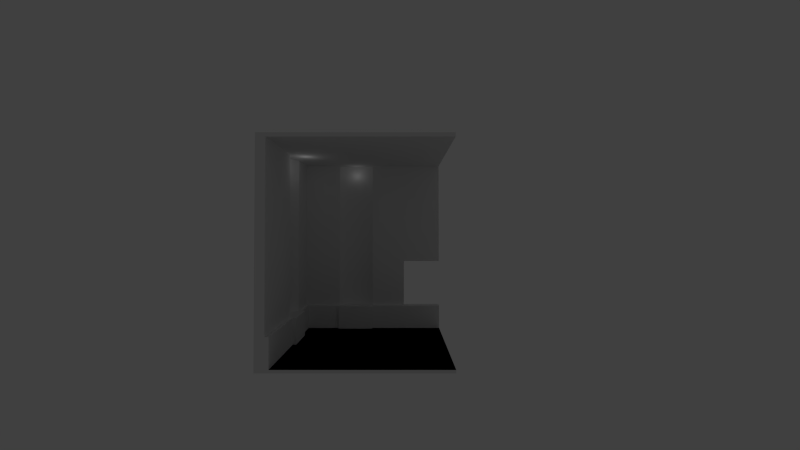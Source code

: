 # Source: poolroom.blend  (saved by Blender 2.64.0; exported with 4.5.12 LTS)
import bpy
from mathutils import Matrix  # noqa: F401  (used for matrix-valued properties, if any)

bpy.ops.wm.read_factory_settings(use_empty=True)
scene = bpy.context.scene
scene.name = 'Scene'

# ---- collections
col_collection_1 = bpy.data.collections.new('Collection 1'); scene.collection.children.link(col_collection_1)

# ---- materials (node trees are filled in below, after node groups)
mat_wall = bpy.data.materials.new('wall')
mat_wall.alpha_threshold = 0.0
mat_wall.use_transparent_shadow = False
mat_wall.roughness = 0.5
mat_wall.specular_intensity = 0.2288
mat_wall.line_color = (0.0, 0.0, 0.0, 1.0)
mat_tiles = bpy.data.materials.new('tiles')
mat_tiles.alpha_threshold = 0.0
mat_tiles.use_transparent_shadow = False
mat_tiles.roughness = 0.5
mat_tiles.line_color = (0.0, 0.0, 0.0, 1.0)

# ---- material node trees

# ---- world
world_world = bpy.data.worlds.new('World'); scene.world = world_world
world_world.color = (0.05088, 0.05088, 0.05088)
world_world.use_sun_shadow = False
world_world.sun_shadow_jitter_overblur = 0.0
world_world.cycles.sampling_method = 'MANUAL'
world_world.cycles.sample_map_resolution = 256
world_world.light_settings.ao_factor = 0.625

# ---- cameras
cam_camera = bpy.data.cameras.new('Camera')
cam_camera.clip_end = 845.4
cam_camera.lens = 17.0
cam_camera.sensor_width = 32.0
cam_camera.sensor_height = 18.0
cam_camera.dof.focus_distance = 0.0
cam_camera.dof.aperture_fstop = 128.0

# ---- lights
light_point_001 = bpy.data.lights.new('Point.001', 'POINT')
light_point_001.transmission_factor = 0.0
light_point_001.energy = 250.0
light_point_001.shadow_buffer_clip_start = 0.5
light_point_001.shadow_soft_size = 1.0
light_point_001.shadow_maximum_resolution = 0.006
light_point_001.use_absolute_resolution = True
light_point_001.cycles.use_multiple_importance_sampling = False
light_point = bpy.data.lights.new('Point', 'POINT')
light_point.transmission_factor = 0.0
light_point.energy = 700.0
light_point.shadow_buffer_clip_start = 0.5
light_point.shadow_soft_size = 1.0
light_point.shadow_maximum_resolution = 0.006
light_point.use_absolute_resolution = True
light_point.cycles.use_multiple_importance_sampling = False

# ---- meshes
me_id46_001 = bpy.data.meshes.new('ID46.001')
me_id46_001.from_pydata([(-132.9, 173.2, 29.53), (-132.9, 169.3, 0.0), (-132.9, 169.3, 29.53), (-132.9, 173.2, 0.0), (-132.9, 173.2, 29.53), (-173.2, 173.2, 0.0), (-132.9, 173.2, 0.0), (-173.2, 173.2, 29.53), (-132.9, 173.2, 0.0), (-173.2, 132.9, 0.0), (-173.2, 173.2, 0.0), (-169.3, 132.9, 0.0), (-132.9, 132.9, 0.0), (-132.9, 169.3, 0.0), (-132.9, 169.3, 0.0), (-132.9, 173.2, 0.0), (-132.9, 132.9, 0.0), (-169.3, 132.9, 0.0), (-173.2, 132.9, 0.0), (-173.2, 173.2, 0.0), (-88.58, 169.3, 29.53), (-132.9, 169.3, 0.0), (-88.58, 169.3, 0.0), (-132.9, 169.3, 29.53), (-173.2, 173.2, 0.0), (-173.2, 132.9, 29.53), (-173.2, 132.9, 0.0), (-173.2, 173.2, 29.53), (-88.58, 169.3, 0.0), (-88.58, 132.9, 0.0), (-88.58, 132.9, 0.0), (-88.58, 169.3, 0.0), (-169.3, 88.58, 0.0), (-132.9, 88.58, 0.0), (-132.9, 88.58, 0.0), (-169.3, 88.58, 0.0), (-173.2, 132.9, 29.53), (-169.3, 132.9, 0.0), (-173.2, 132.9, 0.0), (-169.3, 132.9, 29.53), (-88.58, 173.2, 0.0), (-88.58, 169.3, 29.53), (-88.58, 169.3, 0.0), (-88.58, 173.2, 29.53), (-88.58, 88.58, 0.0), (-88.58, 88.58, 0.0), (-44.29, 173.2, 0.0), (-88.58, 173.2, 0.0), (-44.29, 132.9, 0.0), (-44.29, 132.9, 0.0), (-44.29, 173.2, 0.0), (-88.58, 173.2, 0.0), (-173.2, 88.58, 0.0), (-132.9, 44.29, 0.0), (-173.2, 44.29, 0.0), (-132.9, 44.29, 0.0), (-173.2, 88.58, 0.0), (-173.2, 44.29, 0.0), (-169.3, 132.9, 0.0), (-169.3, 88.58, 30.0), (-169.3, 88.58, 0.0), (-169.3, 132.9, 30.0), (-169.3, 132.9, 29.53), (0.0, 173.2, 29.53), (-44.29, 173.2, 0.0), (0.0, 173.2, 0.0), (-88.58, 173.2, 0.0), (-46.75, 173.2, 29.53), (-88.58, 173.2, 29.53), (-88.58, 44.29, 0.0), (-88.58, 44.29, 0.0), (-44.29, 88.58, 0.0), (-44.29, 88.58, 0.0), (0.0, 173.2, 0.0), (0.0, 132.9, 0.0), (0.0, 132.9, 0.0), (0.0, 173.2, 0.0), (-132.9, 0.0, 0.0), (-173.2, 0.0, 0.0), (-132.9, 0.0, 0.0), (-173.2, 0.0, 0.0), (-173.2, 88.58, 0.0), (-173.2, 44.29, 30.0), (-173.2, 44.29, 0.0), (-173.2, 88.58, 30.0), (-169.3, 88.58, 30.0), (-173.2, 88.58, 0.0), (-169.3, 88.58, 0.0), (-173.2, 88.58, 30.0), (-88.58, 0.0, 0.0), (-88.58, 0.0, 0.0), (-44.29, 44.29, 0.0), (-44.29, 44.29, 0.0), (0.0, 88.58, 0.0), (0.0, 88.58, 0.0), (-173.2, 44.29, 0.0), (-173.2, 0.0, 30.0), (-173.2, 0.0, 0.0), (-173.2, 44.29, 30.0), (-44.29, 0.0, 0.0), (-44.29, 0.0, 0.0), (0.0, 44.29, 0.0), (0.0, 44.29, 0.0), (0.0, 0.0, 0.0), (0.0, 0.0, 0.0), (-114.7, 184.8, 216.1), (-118.6, 184.1, 29.53), (-114.7, 184.8, 29.53), (-118.6, 184.1, 216.1), (-129.6, 179.5, 216.1), (-88.58, 88.58, 216.1), (-132.9, 177.2, 216.1), (-126.2, 181.5, 216.1), (-122.5, 183.0, 216.1), (-118.6, 184.1, 216.1), (-114.7, 184.8, 216.1), (-110.7, 185.0, 216.1), (-106.7, 184.8, 216.1), (-102.8, 184.1, 216.1), (-98.98, 183.0, 216.1), (-95.3, 181.5, 216.1), (-91.82, 179.5, 216.1), (-88.58, 177.2, 216.1), (-122.5, 183.0, 29.53), (-122.5, 183.0, 216.1), (-110.7, 185.0, 216.1), (-110.7, 185.0, 29.53), (0.0, 177.2, 216.1), (-177.2, 177.2, 216.1), (-129.6, 179.5, 216.1), (-132.9, 177.2, 29.53), (-129.6, 179.5, 29.53), (-132.9, 177.2, 216.1), (-126.2, 181.5, 216.1), (-126.2, 181.5, 29.53), (-106.7, 184.8, 216.1), (-106.7, 184.8, 29.53), (-102.8, 184.1, 216.1), (-102.8, 184.1, 29.53), (-98.98, 183.0, 216.1), (-98.98, 183.0, 29.53), (-95.3, 181.5, 216.1), (-95.3, 181.5, 29.53), (-91.82, 179.5, 216.1), (-91.82, 179.5, 29.53), (-88.58, 177.2, 216.1), (-88.58, 177.2, 29.53), (0.0, 0.0, 216.1), (-177.2, 132.9, 216.1), (-177.2, 0.0, 216.1), (-184.8, 114.7, 216.1), (-184.8, 106.7, 216.1), (-185.0, 110.7, 216.1), (-184.1, 118.6, 216.1), (-184.1, 102.8, 216.1), (-183.0, 122.5, 216.1), (-183.0, 98.98, 216.1), (-181.5, 126.2, 216.1), (-181.5, 95.3, 216.1), (-179.5, 129.6, 216.1), (-179.5, 91.82, 216.1), (-177.2, 88.58, 216.1), (-177.2, 44.29, 216.1), (-173.2, 0.0, 30.0), (-177.2, 44.29, 30.0), (-177.2, 0.0, 30.0), (-173.2, 44.29, 30.0), (0.0, 187.0, 88.58), (-46.75, 177.2, 88.58), (-46.75, 187.0, 88.58), (0.0, 177.2, 88.58), (0.0, 187.0, 29.53), (0.0, 187.0, -3.15), (-46.75, 187.0, 29.53), (-187.0, 187.0, -3.15), (-187.0, 187.0, 220.1), (-46.75, 187.0, 88.58), (0.0, 187.0, 88.58), (0.0, 187.0, 220.1), (0.0, 187.0, 220.1), (0.0, 177.2, 216.1), (0.0, 177.2, 220.1), (0.0, 177.2, 88.58), (0.0, 187.0, 88.58), (-46.75, 187.0, 29.53), (-46.75, 177.2, 88.58), (-46.75, 177.2, 29.53), (-46.75, 187.0, 88.58), (0.0, 187.0, 29.53), (0.0, 173.2, 0.0), (0.0, 173.2, 29.53), (0.0, 173.2, -3.15), (0.0, 187.0, -3.15), (-187.0, 187.0, -3.15), (-173.2, 173.2, -3.15), (-187.0, 0.0, -3.15), (0.0, 187.0, -3.15), (-173.2, 0.0, -3.15), (-173.2, 44.29, -3.15), (-132.9, 173.2, -3.15), (-132.9, 169.3, -3.15), (-88.58, 173.2, -3.15), (-44.29, 173.2, -3.15), (0.0, 173.2, -3.15), (-88.58, 169.3, -3.15), (-173.2, 88.58, -3.15), (-173.2, 132.9, -3.15), (-169.3, 132.9, -3.15), (-169.3, 88.58, -3.15), (-187.0, 0.0, 220.1), (-187.0, 187.0, -3.15), (-187.0, 0.0, -3.15), (-187.0, 187.0, 220.1), (-187.0, 0.0, 220.1), (-185.0, 110.7, 220.1), (-187.0, 187.0, 220.1), (-184.8, 106.7, 220.1), (-177.2, 0.0, 220.1), (-184.1, 102.8, 220.1), (-183.0, 98.98, 220.1), (-181.5, 95.3, 220.1), (-179.5, 91.82, 220.1), (-177.2, 88.58, 220.1), (-177.2, 44.29, 220.1), (-110.7, 185.0, 220.1), (0.0, 187.0, 220.1), (-114.7, 184.8, 220.1), (-177.2, 177.2, 220.1), (-184.8, 114.7, 220.1), (-184.1, 118.6, 220.1), (-183.0, 122.5, 220.1), (-181.5, 126.2, 220.1), (-179.5, 129.6, 220.1), (-177.2, 132.9, 220.1), (-118.6, 184.1, 220.1), (-122.5, 183.0, 220.1), (-126.2, 181.5, 220.1), (-129.6, 179.5, 220.1), (-132.9, 177.2, 220.1), (-106.7, 184.8, 220.1), (-102.8, 184.1, 220.1), (-98.98, 183.0, 220.1), (-95.3, 181.5, 220.1), (-91.82, 179.5, 220.1), (-88.58, 177.2, 220.1), (0.0, 177.2, 220.1), (0.0, 177.2, 216.1), (0.0, 0.0, 220.1), (0.0, 0.0, 216.1), (0.0, 177.2, 220.1), (-88.58, 177.2, 220.1), (0.0, 177.2, 216.1), (-88.58, 177.2, 216.1), (0.0, 177.2, 220.1), (0.0, 173.2, 0.0), (-44.29, 173.2, -3.15), (0.0, 173.2, -3.15), (-44.29, 173.2, 0.0), (0.0, 44.29, 0.0), (0.0, 0.0, -3.15), (0.0, 0.0, 0.0), (0.0, 173.2, -3.15), (0.0, 88.58, 0.0), (0.0, 132.9, 0.0), (0.0, 173.2, 0.0), (-44.29, 173.2, -3.15), (-88.58, 169.3, -3.15), (-88.58, 173.2, -3.15), (-173.2, 44.29, -3.15), (0.0, 173.2, -3.15), (-173.2, 0.0, -3.15), (-169.3, 88.58, -3.15), (-173.2, 88.58, -3.15), (-88.58, 173.2, -3.15), (-88.58, 173.2, 0.0), (-88.58, 173.2, -3.15), (-88.58, 169.3, 0.0), (-88.58, 169.3, -3.15), (-88.58, 173.2, 0.0), (-88.58, 169.3, 0.0), (-132.9, 169.3, -3.15), (-88.58, 169.3, -3.15), (-132.9, 169.3, 0.0), (-132.9, 169.3, -3.15), (-169.3, 132.9, -3.15), (-132.9, 173.2, 0.0), (-132.9, 169.3, -3.15), (-132.9, 169.3, 0.0), (-132.9, 173.2, -3.15), (-132.9, 173.2, -3.15), (-173.2, 132.9, -3.15), (-132.9, 173.2, 0.0), (-173.2, 173.2, -3.15), (-132.9, 173.2, -3.15), (-173.2, 173.2, 0.0), (-173.2, 173.2, -3.15), (-173.2, 173.2, -3.15), (-173.2, 132.9, 0.0), (-173.2, 132.9, -3.15), (-173.2, 173.2, 0.0), (-173.2, 132.9, 0.0), (-169.3, 132.9, -3.15), (-173.2, 132.9, -3.15), (-169.3, 132.9, 0.0), (-169.3, 132.9, -3.15), (-169.3, 88.58, 0.0), (-169.3, 88.58, -3.15), (-169.3, 132.9, 0.0), (-169.3, 88.58, 0.0), (-173.2, 88.58, -3.15), (-169.3, 88.58, -3.15), (-173.2, 88.58, 0.0), (-173.2, 88.58, -3.15), (-173.2, 44.29, 0.0), (-173.2, 44.29, -3.15), (-173.2, 88.58, 0.0), (-173.2, 44.29, -3.15), (-173.2, 0.0, 0.0), (-173.2, 0.0, -3.15), (-173.2, 44.29, 0.0), (-173.2, 0.0, 0.0), (-187.0, 0.0, -3.15), (-173.2, 0.0, -3.15), (-177.2, 0.0, 30.0), (-187.0, 0.0, 220.1), (-173.2, 0.0, 30.0), (-177.2, 0.0, 216.1), (-177.2, 0.0, 220.1), (-177.2, 44.29, 220.1), (-177.2, 0.0, 216.1), (-177.2, 0.0, 220.1), (-177.2, 44.29, 216.1), (0.0, 0.0, 220.1), (-177.2, 44.29, 220.1), (-177.2, 0.0, 220.1), (-177.2, 88.58, 220.1), (-88.58, 88.58, 220.1), (-177.2, 88.58, 216.1), (-177.2, 44.29, 220.1), (-177.2, 44.29, 216.1), (-177.2, 88.58, 220.1), (-179.5, 91.82, 216.1), (-177.2, 88.58, 220.1), (-177.2, 88.58, 216.1), (-179.5, 91.82, 220.1), (-184.8, 106.7, 220.1), (-184.8, 114.7, 220.1), (-185.0, 110.7, 220.1), (-184.1, 102.8, 220.1), (-184.1, 118.6, 220.1), (-183.0, 98.98, 220.1), (-183.0, 122.5, 220.1), (-181.5, 95.3, 220.1), (-181.5, 126.2, 220.1), (-179.5, 129.6, 220.1), (-179.5, 91.82, 220.1), (-177.2, 132.9, 220.1), (-132.9, 132.9, 220.1), (-181.5, 95.3, 220.1), (-179.5, 91.82, 216.1), (-179.5, 91.82, 220.1), (-181.5, 95.3, 216.1), (-183.0, 98.98, 220.1), (-181.5, 95.3, 216.1), (-181.5, 95.3, 220.1), (-183.0, 98.98, 216.1), (-184.1, 102.8, 220.1), (-183.0, 98.98, 216.1), (-183.0, 98.98, 220.1), (-184.1, 102.8, 216.1), (-184.8, 106.7, 220.1), (-184.1, 102.8, 216.1), (-184.1, 102.8, 220.1), (-184.8, 106.7, 216.1), (-185.0, 110.7, 220.1), (-184.8, 106.7, 216.1), (-184.8, 106.7, 220.1), (-185.0, 110.7, 216.1), (-184.8, 114.7, 216.1), (-185.0, 110.7, 220.1), (-185.0, 110.7, 216.1), (-184.8, 114.7, 220.1), (-184.1, 118.6, 216.1), (-184.8, 114.7, 220.1), (-184.8, 114.7, 216.1), (-184.1, 118.6, 220.1), (-183.0, 122.5, 220.1), (-184.1, 118.6, 216.1), (-184.1, 118.6, 220.1), (-183.0, 122.5, 216.1), (-181.5, 126.2, 216.1), (-183.0, 122.5, 220.1), (-183.0, 122.5, 216.1), (-181.5, 126.2, 220.1), (-179.5, 129.6, 220.1), (-181.5, 126.2, 216.1), (-181.5, 126.2, 220.1), (-179.5, 129.6, 216.1), (-177.2, 132.9, 216.1), (-179.5, 129.6, 220.1), (-179.5, 129.6, 216.1), (-177.2, 132.9, 220.1), (-177.2, 177.2, 216.1), (-177.2, 132.9, 220.1), (-177.2, 132.9, 216.1), (-177.2, 177.2, 220.1), (-177.2, 177.2, 220.1), (-177.2, 177.2, 220.1), (-132.9, 177.2, 216.1), (-177.2, 177.2, 216.1), (-132.9, 177.2, 220.1), (-132.9, 177.2, 220.1), (-129.6, 179.5, 220.1), (-126.2, 181.5, 220.1), (-122.5, 183.0, 220.1), (-118.6, 184.1, 220.1), (-114.7, 184.8, 220.1), (-110.7, 185.0, 220.1), (-106.7, 184.8, 220.1), (-102.8, 184.1, 220.1), (-98.98, 183.0, 220.1), (-95.3, 181.5, 220.1), (-91.82, 179.5, 220.1), (-88.58, 177.2, 220.1), (-132.9, 177.2, 220.1), (-129.6, 179.5, 216.1), (-132.9, 177.2, 216.1), (-129.6, 179.5, 220.1), (-126.2, 181.5, 220.1), (-129.6, 179.5, 216.1), (-126.2, 181.5, 216.1), (-129.6, 179.5, 220.1), (-126.2, 181.5, 220.1), (-122.5, 183.0, 216.1), (-126.2, 181.5, 216.1), (-122.5, 183.0, 220.1), (-118.6, 184.1, 220.1), (-122.5, 183.0, 216.1), (-118.6, 184.1, 216.1), (-122.5, 183.0, 220.1), (-114.7, 184.8, 220.1), (-118.6, 184.1, 216.1), (-114.7, 184.8, 216.1), (-118.6, 184.1, 220.1), (-110.7, 185.0, 220.1), (-114.7, 184.8, 216.1), (-110.7, 185.0, 216.1), (-114.7, 184.8, 220.1), (-110.7, 185.0, 220.1), (-106.7, 184.8, 216.1), (-110.7, 185.0, 216.1), (-106.7, 184.8, 220.1), (-102.8, 184.1, 220.1), (-106.7, 184.8, 216.1), (-102.8, 184.1, 216.1), (-106.7, 184.8, 220.1), (-98.98, 183.0, 220.1), (-102.8, 184.1, 216.1), (-98.98, 183.0, 216.1), (-102.8, 184.1, 220.1), (-98.98, 183.0, 220.1), (-95.3, 181.5, 216.1), (-98.98, 183.0, 216.1), (-95.3, 181.5, 220.1), (-95.3, 181.5, 220.1), (-91.82, 179.5, 216.1), (-95.3, 181.5, 216.1), (-91.82, 179.5, 220.1), (-91.82, 179.5, 220.1), (-88.58, 177.2, 216.1), (-91.82, 179.5, 216.1), (-88.58, 177.2, 220.1), (0.0, 177.2, 220.1), (0.0, 0.0, 220.1), (-177.2, 0.0, 216.1), (0.0, 0.0, 216.1), (-177.2, 0.0, 220.1), (-88.58, 88.58, 216.1), (0.0, 0.0, 220.1), (0.0, 0.0, 216.1), (-88.58, 88.58, 220.1), (-177.2, 177.2, 216.1), (-132.9, 132.9, 220.1), (-177.2, 177.2, 220.1), (0.0, 0.0, -3.15), (0.0, 0.0, 0.0), (-173.2, 0.0, -3.15), (0.0, 0.0, -3.15), (-173.2, 0.0, 0.0), (-44.29, 0.0, 0.0), (-88.58, 0.0, 0.0), (-132.9, 0.0, 0.0), (-179.5, 91.82, 30.0), (-177.2, 88.58, 216.1), (-177.2, 88.58, 30.0), (-179.5, 91.82, 216.1), (-181.5, 95.3, 30.0), (-181.5, 95.3, 216.1), (-183.0, 98.98, 30.0), (-183.0, 98.98, 216.1), (-184.1, 102.8, 30.0), (-184.1, 102.8, 216.1), (-184.8, 106.7, 30.0), (-184.8, 106.7, 216.1), (-185.0, 110.7, 30.0), (-185.0, 110.7, 216.1), (-184.8, 114.7, 30.0), (-184.8, 114.7, 216.1), (-184.1, 118.6, 30.0), (-184.1, 118.6, 216.1), (-183.0, 122.5, 30.0), (-183.0, 122.5, 216.1), (-181.5, 126.2, 30.0), (-181.5, 126.2, 216.1), (-179.5, 129.6, 30.0), (-179.5, 129.6, 216.1), (-177.2, 132.9, 30.0), (-177.2, 132.9, 216.1), (-177.2, 132.9, 30.0), (-173.2, 132.9, 29.53), (-177.2, 132.9, 29.53), (-169.3, 132.9, 29.53), (-169.3, 132.9, 30.0), (-184.8, 106.7, 30.0), (-184.8, 114.7, 30.0), (-185.0, 110.7, 30.0), (-184.1, 102.8, 30.0), (-184.1, 118.6, 30.0), (-183.0, 98.98, 30.0), (-183.0, 122.5, 30.0), (-181.5, 95.3, 30.0), (-181.5, 126.2, 30.0), (-179.5, 129.6, 30.0), (-179.5, 91.82, 30.0), (-177.2, 88.58, 30.0), (-177.2, 132.9, 30.0), (-173.2, 88.58, 30.0), (-169.3, 132.9, 30.0), (-169.3, 88.58, 30.0), (-173.2, 44.29, 30.0), (-177.2, 88.58, 30.0), (-177.2, 44.29, 30.0), (-173.2, 88.58, 30.0), (-177.2, 44.29, 30.0), (-177.2, 88.58, 216.1), (-177.2, 44.29, 216.1), (-177.2, 88.58, 30.0), (-177.2, 44.29, 30.0), (-177.2, 0.0, 216.1), (-177.2, 0.0, 30.0), (-177.2, 44.29, 216.1), (-88.58, 169.3, 29.53), (-132.9, 173.2, 29.53), (-132.9, 169.3, 29.53), (-132.9, 177.2, 29.53), (-129.6, 179.5, 29.53), (-126.2, 181.5, 29.53), (-122.5, 183.0, 29.53), (-118.6, 184.1, 29.53), (-114.7, 184.8, 29.53), (-110.7, 185.0, 29.53), (-106.7, 184.8, 29.53), (-102.8, 184.1, 29.53), (-98.98, 183.0, 29.53), (-95.3, 181.5, 29.53), (-91.82, 179.5, 29.53), (-88.58, 177.2, 29.53), (-88.58, 173.2, 29.53), (-173.2, 132.9, 29.53), (-177.2, 177.2, 29.53), (-177.2, 132.9, 29.53), (-173.2, 173.2, 29.53), (-132.9, 177.2, 29.53), (-132.9, 173.2, 29.53), (-46.75, 173.2, 29.53), (-88.58, 177.2, 29.53), (-88.58, 173.2, 29.53), (-46.75, 177.2, 29.53), (-132.9, 177.2, 29.53), (-177.2, 177.2, 216.1), (-177.2, 177.2, 29.53), (-132.9, 177.2, 216.1), (-177.2, 177.2, 29.53), (-177.2, 132.9, 30.0), (-177.2, 132.9, 29.53), (-177.2, 132.9, 216.1), (-177.2, 177.2, 216.1), (0.0, 173.2, 29.53), (-46.75, 177.2, 29.53), (-46.75, 173.2, 29.53), (-46.75, 187.0, 29.53), (0.0, 187.0, 29.53), (0.0, 177.2, 216.1), (-46.75, 177.2, 88.58), (0.0, 177.2, 88.58), (-88.58, 177.2, 29.53), (-46.75, 177.2, 29.53), (-88.58, 177.2, 216.1)], [], [(0, 1, 2), (1, 0, 3), (4, 5, 6), (5, 4, 7), (14, 15, 16), (16, 15, 17), (17, 15, 18), (19, 18, 15), (20, 21, 22), (21, 20, 23), (24, 25, 26), (25, 24, 27), (30, 31, 16), (14, 16, 31), (34, 16, 35), (17, 35, 16), (36, 37, 38), (37, 36, 39), (40, 41, 42), (41, 40, 43), (45, 30, 34), (16, 34, 30), (49, 50, 30), (30, 50, 31), (51, 31, 50), (34, 35, 55), (35, 56, 55), (57, 55, 56), (58, 59, 60), (59, 58, 61), (61, 58, 62), (63, 64, 65), (64, 63, 66), (66, 63, 67), (66, 67, 68), (70, 45, 55), (34, 55, 45), (72, 49, 45), (30, 45, 49), (75, 76, 49), (50, 49, 76), (55, 57, 79), (80, 79, 57), (81, 82, 83), (82, 81, 84), (85, 86, 87), (86, 85, 88), (90, 70, 79), (55, 79, 70), (92, 72, 70), (45, 70, 72), (94, 75, 72), (49, 72, 75), (95, 96, 97), (96, 95, 98), (100, 92, 90), (70, 90, 92), (102, 94, 92), (72, 92, 94), (104, 102, 100), (92, 100, 102), (8, 9, 10), (9, 8, 11), (11, 8, 12), (12, 8, 13), (28, 12, 13), (12, 28, 29), (12, 32, 11), (32, 12, 33), (29, 33, 12), (33, 29, 44), (46, 28, 47), (28, 46, 29), (29, 46, 48), (52, 53, 54), (53, 52, 32), (53, 32, 33), (44, 53, 33), (53, 44, 69), (48, 44, 29), (44, 48, 71), (73, 48, 46), (48, 73, 74), (54, 77, 78), (77, 54, 53), (69, 77, 53), (77, 69, 89), (71, 69, 44), (69, 71, 91), (74, 71, 48), (71, 74, 93), (91, 89, 69), (89, 91, 99), (93, 91, 71), (91, 93, 101), (101, 99, 91), (99, 101, 103), (105, 106, 107), (106, 105, 108), (109, 110, 111), (110, 109, 112), (110, 112, 113), (110, 113, 114), (110, 114, 115), (110, 115, 116), (110, 116, 117), (110, 117, 118), (110, 118, 119), (110, 119, 120), (110, 120, 121), (110, 121, 122), (108, 123, 106), (123, 108, 124), (125, 107, 126), (125, 105, 107), (127, 110, 122), (110, 128, 111), (129, 130, 131), (130, 129, 132), (133, 131, 134), (131, 133, 129), (124, 134, 123), (134, 124, 133), (135, 126, 136), (126, 135, 125), (137, 136, 138), (136, 137, 135), (139, 138, 140), (138, 139, 137), (141, 140, 142), (140, 141, 139), (143, 142, 144), (142, 143, 141), (145, 144, 146), (144, 145, 143), (147, 110, 127), (110, 148, 128), (147, 149, 110), (150, 151, 152), (151, 150, 153), (151, 153, 154), (154, 153, 155), (154, 155, 156), (156, 155, 157), (156, 157, 158), (158, 157, 159), (158, 159, 160), (160, 159, 148), (160, 148, 161), (161, 148, 110), (110, 162, 161), (162, 110, 149), (163, 164, 165), (164, 163, 166), (167, 168, 169), (168, 167, 170), (171, 172, 173), (174, 173, 172), (173, 174, 175), (173, 175, 176), (176, 175, 177), (177, 175, 178), (179, 180, 181), (180, 179, 182), (182, 179, 183), (184, 185, 186), (185, 184, 187), (188, 189, 190), (189, 188, 191), (191, 188, 192), (193, 194, 195), (194, 193, 196), (195, 194, 197), (197, 194, 198), (194, 196, 199), (199, 196, 200), (200, 196, 201), (201, 196, 202), (202, 196, 203), (204, 200, 201), (194, 205, 198), (205, 194, 206), (205, 206, 207), (205, 207, 208), (209, 210, 211), (210, 209, 212), (213, 214, 215), (214, 213, 216), (216, 213, 217), (216, 217, 218), (218, 217, 219), (219, 217, 220), (220, 217, 221), (221, 217, 222), (222, 217, 223), (215, 224, 225), (224, 215, 226), (226, 215, 227), (227, 215, 228), (228, 215, 214), (227, 228, 229), (227, 229, 230), (227, 230, 231), (227, 231, 232), (227, 232, 233), (226, 227, 234), (234, 227, 235), (235, 227, 236), (236, 227, 237), (237, 227, 238), (225, 224, 239), (225, 239, 240), (225, 240, 241), (225, 241, 242), (225, 242, 243), (225, 243, 244), (225, 244, 245), (246, 247, 248), (247, 246, 249), (250, 251, 252), (251, 250, 253), (254, 255, 256), (255, 254, 257), (258, 259, 260), (259, 258, 261), (261, 258, 262), (261, 262, 263), (261, 263, 264), (265, 266, 267), (268, 269, 270), (269, 268, 271), (271, 268, 272), (269, 271, 266), (269, 266, 265), (257, 273, 255), (273, 257, 274), (275, 276, 277), (276, 275, 278), (279, 280, 281), (280, 279, 282), (283, 271, 284), (271, 283, 266), (285, 286, 287), (286, 285, 288), (289, 284, 290), (284, 289, 283), (291, 292, 293), (292, 291, 294), (289, 290, 295), (296, 297, 298), (297, 296, 299), (300, 301, 302), (301, 300, 303), (304, 305, 306), (305, 304, 307), (308, 309, 310), (309, 308, 311), (312, 313, 314), (313, 312, 315), (316, 317, 318), (317, 316, 319), (320, 321, 322), (321, 320, 323), (321, 323, 324), (323, 320, 325), (324, 323, 326), (324, 326, 327), (328, 329, 330), (329, 328, 331), (332, 333, 334), (333, 332, 335), (335, 332, 336), (337, 338, 339), (338, 337, 340), (341, 342, 343), (342, 341, 344), (345, 346, 347), (346, 345, 348), (346, 348, 349), (349, 348, 350), (349, 350, 351), (351, 350, 352), (351, 352, 353), (353, 352, 354), (354, 352, 355), (354, 355, 335), (354, 335, 356), (356, 335, 336), (356, 336, 357), (358, 359, 360), (359, 358, 361), (362, 363, 364), (363, 362, 365), (366, 367, 368), (367, 366, 369), (370, 371, 372), (371, 370, 373), (374, 375, 376), (375, 374, 377), (378, 379, 380), (379, 378, 381), (382, 383, 384), (383, 382, 385), (386, 387, 388), (387, 386, 389), (390, 391, 392), (391, 390, 393), (394, 395, 396), (395, 394, 397), (398, 399, 400), (399, 398, 401), (402, 403, 404), (403, 402, 405), (357, 406, 356), (407, 408, 409), (408, 407, 410), (411, 406, 357), (336, 411, 357), (411, 336, 412), (412, 336, 413), (413, 336, 414), (414, 336, 415), (415, 336, 416), (416, 336, 417), (417, 336, 418), (418, 336, 419), (419, 336, 420), (420, 336, 421), (421, 336, 422), (422, 336, 423), (424, 425, 426), (425, 424, 427), (428, 429, 430), (429, 428, 431), (432, 433, 434), (433, 432, 435), (436, 437, 438), (437, 436, 439), (440, 441, 442), (441, 440, 443), (444, 445, 446), (445, 444, 447), (448, 449, 450), (449, 448, 451), (452, 453, 454), (453, 452, 455), (456, 457, 458), (457, 456, 459), (460, 461, 462), (461, 460, 463), (464, 465, 466), (465, 464, 467), (468, 469, 470), (469, 468, 471), (336, 472, 423), (472, 336, 332), (473, 474, 475), (474, 473, 476), (477, 478, 479), (478, 477, 480), (480, 477, 481), (480, 481, 482), (482, 481, 483), (269, 484, 270), (485, 486, 487), (486, 485, 488), (488, 485, 489), (488, 489, 490), (488, 490, 491), (492, 493, 494), (493, 492, 495), (496, 495, 492), (495, 496, 497), (498, 497, 496), (497, 498, 499), (500, 499, 498), (499, 500, 501), (502, 501, 500), (501, 502, 503), (504, 503, 502), (503, 504, 505), (506, 505, 504), (505, 506, 507), (508, 507, 506), (507, 508, 509), (510, 509, 508), (509, 510, 511), (512, 511, 510), (511, 512, 513), (514, 513, 512), (513, 514, 515), (516, 515, 514), (515, 516, 517), (518, 519, 520), (519, 518, 521), (521, 518, 522), (523, 524, 525), (524, 523, 526), (524, 526, 527), (527, 526, 528), (527, 528, 529), (529, 528, 530), (529, 530, 531), (531, 530, 532), (532, 530, 533), (532, 533, 534), (532, 534, 535), (535, 534, 536), (535, 536, 537), (537, 536, 538), (539, 540, 541), (540, 539, 542), (543, 544, 545), (544, 543, 546), (547, 548, 549), (548, 547, 550), (551, 552, 553), (552, 551, 554), (554, 551, 555), (555, 551, 556), (556, 551, 557), (557, 551, 558), (558, 551, 559), (559, 551, 560), (560, 551, 561), (561, 551, 562), (562, 551, 563), (563, 551, 564), (564, 551, 565), (565, 551, 566), (566, 551, 567), (568, 569, 570), (569, 568, 571), (569, 571, 572), (572, 571, 573), (574, 575, 576), (575, 574, 577), (578, 579, 580), (579, 578, 581), (582, 583, 584), (583, 582, 585), (585, 582, 586), (587, 588, 589), (588, 587, 590), (590, 587, 591), (592, 593, 594), (593, 595, 596), (595, 593, 597), (597, 593, 592)])
me_id46_001.polygons.foreach_set('use_smooth', [0, 0, 0, 0, 0, 0, 0, 0, 0, 0, 0, 0, 0, 0, 0, 0, 0, 0, 0, 0, 0, 0, 0, 0, 0, 0, 0, 0, 0, 0, 0, 0, 0, 0, 0, 0, 0, 0, 0, 0, 0, 0, 0, 0, 0, 0, 0, 0, 0, 0, 0, 0, 0, 0, 0, 0, 0, 0, 0, 0, 0, 0, 0, 0, 0, 0, 0, 0, 0, 0, 0, 0, 0, 0, 0, 0, 0, 0, 0, 0, 0, 0, 0, 0, 0, 0, 0, 0, 0, 0, 0, 0, 0, 0, 0, 0, 0, 1, 1, 0, 0, 0, 0, 0, 0, 0, 0, 0, 0, 0, 0, 1, 1, 1, 1, 0, 0, 1, 1, 1, 1, 1, 1, 1, 1, 1, 1, 1, 1, 1, 1, 1, 1, 1, 1, 0, 0, 0, 0, 0, 0, 0, 0, 0, 0, 0, 0, 0, 0, 0, 0, 0, 0, 0, 0, 0, 0, 0, 0, 0, 0, 0, 0, 0, 0, 0, 0, 0, 0, 0, 0, 0, 0, 0, 0, 0, 0, 0, 0, 0, 0, 0, 0, 0, 0, 0, 0, 0, 0, 0, 0, 0, 0, 0, 0, 0, 0, 0, 0, 0, 0, 0, 0, 0, 0, 0, 0, 0, 0, 0, 0, 0, 0, 0, 0, 0, 0, 0, 0, 0, 0, 0, 0, 0, 0, 0, 0, 0, 0, 0, 0, 0, 0, 0, 0, 0, 0, 0, 0, 0, 0, 0, 0, 0, 0, 0, 0, 0, 0, 0, 0, 0, 0, 0, 0, 0, 0, 0, 0, 0, 0, 0, 0, 0, 0, 0, 0, 0, 0, 0, 0, 0, 0, 0, 0, 0, 0, 0, 0, 0, 0, 0, 0, 0, 0, 0, 0, 0, 0, 0, 0, 0, 0, 0, 0, 0, 0, 0, 0, 0, 0, 0, 0, 0, 0, 0, 0, 0, 0, 0, 0, 0, 0, 0, 0, 0, 0, 0, 0, 0, 0, 0, 0, 0, 0, 0, 0, 0, 0, 0, 0, 0, 0, 0, 0, 0, 0, 0, 0, 0, 0, 0, 0, 0, 0, 0, 0, 0, 0, 0, 0, 0, 0, 0, 0, 0, 0, 0, 0, 0, 0, 0, 0, 0, 0, 0, 0, 0, 0, 1, 1, 1, 1, 1, 1, 1, 1, 1, 1, 1, 1, 1, 1, 1, 1, 1, 1, 1, 1, 1, 1, 1, 1, 0, 0, 0, 0, 0, 0, 0, 0, 0, 0, 0, 0, 0, 0, 0, 0, 0, 0, 0, 0, 0, 0, 0, 0, 0, 0, 0, 0, 0, 0, 0, 0, 0, 0, 0, 0, 0, 0, 0, 0, 0, 0, 0, 0, 0, 0, 0, 0, 0, 0, 0, 0, 0, 0, 0, 0])
me_id46_001.polygons.foreach_set('material_index', [1, 1, 1, 1, 1, 1, 1, 1, 1, 1, 1, 1, 1, 1, 1, 1, 1, 1, 1, 1, 1, 1, 1, 1, 1, 1, 1, 1, 1, 1, 1, 1, 1, 1, 1, 1, 1, 1, 1, 1, 1, 1, 1, 1, 1, 1, 1, 1, 1, 1, 1, 1, 1, 1, 1, 1, 1, 1, 1, 1, 1, 1, 1, 1, 0, 1, 1, 1, 1, 1, 1, 1, 1, 1, 1, 1, 1, 1, 1, 1, 1, 1, 1, 1, 1, 1, 1, 1, 1, 1, 1, 1, 1, 1, 1, 1, 1, 0, 0, 0, 0, 0, 0, 0, 0, 0, 0, 0, 0, 0, 0, 0, 0, 0, 0, 0, 0, 0, 0, 0, 0, 0, 0, 0, 0, 0, 0, 0, 0, 0, 0, 0, 0, 0, 0, 0, 0, 0, 2, 2, 0, 0, 0, 0, 0, 0, 0, 0, 0, 0, 0, 0, 0, 0, 0, 0, 0, 0, 0, 0, 0, 0, 0, 0, 0, 0, 0, 1, 1, 1, 0, 0, 0, 0, 0, 0, 0, 0, 0, 0, 0, 0, 0, 0, 0, 0, 0, 0, 0, 0, 0, 0, 0, 0, 0, 0, 0, 0, 0, 0, 0, 0, 0, 0, 0, 0, 0, 0, 0, 0, 0, 0, 0, 0, 0, 0, 0, 0, 0, 0, 0, 0, 0, 0, 0, 1, 1, 1, 0, 0, 0, 0, 0, 0, 0, 0, 0, 0, 0, 0, 0, 0, 0, 0, 0, 0, 0, 0, 0, 0, 0, 0, 0, 0, 0, 0, 0, 0, 0, 0, 0, 0, 0, 0, 0, 0, 0, 0, 0, 0, 0, 0, 0, 0, 0, 0, 0, 0, 0, 0, 0, 0, 0, 0, 0, 0, 0, 0, 0, 0, 0, 0, 0, 0, 0, 0, 0, 0, 0, 0, 0, 0, 0, 0, 0, 0, 0, 0, 0, 0, 0, 0, 0, 0, 0, 0, 0, 0, 0, 0, 0, 0, 0, 0, 0, 0, 0, 0, 0, 0, 0, 0, 0, 0, 0, 0, 0, 0, 0, 0, 0, 0, 0, 0, 0, 0, 0, 0, 0, 0, 0, 0, 0, 0, 0, 0, 0, 0, 0, 0, 0, 0, 0, 0, 0, 0, 0, 0, 0, 0, 0, 0, 0, 0, 0, 0, 0, 0, 0, 0, 0, 0, 0, 0, 0, 0, 0, 0, 0, 0, 0, 0, 0, 3, 3, 3, 4, 0, 0, 0, 0, 0, 0, 0, 0, 0, 0, 0, 0, 0, 0, 0, 0, 0, 0, 0, 0, 0, 0, 0, 0, 0, 0, 0, 0, 0, 0, 0, 0, 0, 4, 0, 0, 0, 0, 0, 0, 0, 0, 0, 0, 0, 0, 0, 0, 0, 0, 0, 0])
me_id46_001.materials.append(mat_wall)
me_id46_001.materials.append(mat_tiles)
me_id46_001.materials.append(None)
me_id46_001.materials.append(None)
me_id46_001.materials.append(None)
me_id46_001.use_remesh_preserve_volume = False
me_id46_001.use_remesh_preserve_attributes = False
me_id46_001.use_mirror_vertex_groups = False
me_id46_001.update()

# ---- objects
ob_roomquadrant = bpy.data.objects.new('RoomQuadrant', me_id46_001)
ob_point_001 = bpy.data.objects.new('Point.001', light_point_001)
ob_point = bpy.data.objects.new('Point', light_point)
ob_camera = bpy.data.objects.new('Camera', cam_camera)

# ---- transforms, parenting, visibility, modifiers, constraints
ob_roomquadrant.location = (0.0, 0.0, 0.0)
ob_roomquadrant.lineart.crease_threshold = 0.0
ob_point_001.location = (-110.0, 176.2, 203.7)
ob_point_001.lineart.crease_threshold = 0.0
ob_point.location = (-163.0, 105.4, 205.1)
ob_point.lineart.crease_threshold = 0.0
ob_camera.location = (-51.92, -394.1, 126.5)
ob_camera.rotation_euler = (1.589, -0.0, 0.0)
ob_camera.scale = (17.92, 17.92, 17.92)
ob_camera.lineart.crease_threshold = 0.0

# ---- collection membership
col_collection_1.objects.link(ob_roomquadrant)
col_collection_1.objects.link(ob_point_001)
col_collection_1.objects.link(ob_point)
col_collection_1.objects.link(ob_camera)

# ---- scene / render settings (as saved in the file)
scene.camera = ob_camera
scene.frame_start = 1; scene.frame_end = 250; scene.frame_set(3)
scene.render.engine = 'BLENDER_EEVEE_NEXT'
scene.render.image_settings.color_mode = 'RGB'
scene.render.image_settings.compression = 90
scene.render.resolution_percentage = 50
scene.render.pixel_aspect_x = 4.0
scene.render.pixel_aspect_y = 3.0
scene.render.dither_intensity = 0.0
scene.render.bake_margin = 2
scene.render.bake_bias = 0.0
scene.cycles.use_denoising = False
scene.cycles.samples = 10
scene.cycles.sampling_pattern = 'TABULATED_SOBOL'
scene.cycles.light_sampling_threshold = 0.0
scene.cycles.use_adaptive_sampling = False
scene.cycles.use_light_tree = False
scene.cycles.blur_glossy = 0.0
scene.cycles.volume_bounces = 1
scene.cycles.pixel_filter_type = 'GAUSSIAN'
scene.cycles.sample_clamp_indirect = 0.0
scene.view_settings.view_transform = 'Standard'
scene.unit_settings.scale_length = 0.0254
bpy.context.view_layer.update()
